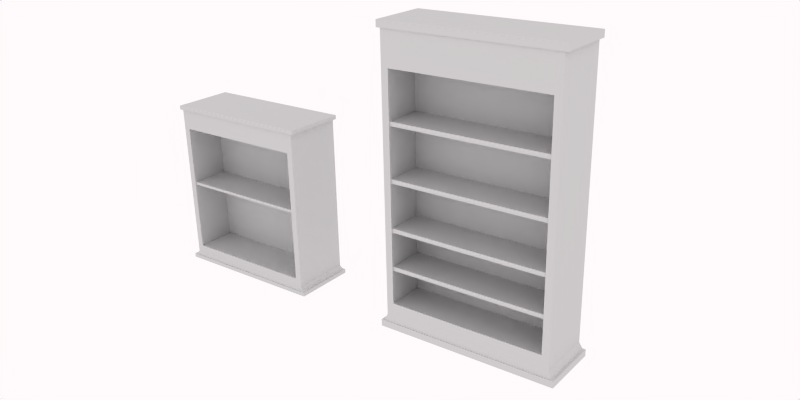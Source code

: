 # Source: BookShelves.blend  (saved by Blender 2.62.0; exported with 4.5.12 LTS)
import bpy
from mathutils import Matrix  # noqa: F401  (used for matrix-valued properties, if any)

bpy.ops.wm.read_factory_settings(use_empty=True)
scene = bpy.context.scene
scene.name = 'Scene'

# ---- collections
col_collection_1 = bpy.data.collections.new('Collection 1'); scene.collection.children.link(col_collection_1)

# ---- materials (node trees are filled in below, after node groups)
mat_material = bpy.data.materials.new('Material')
mat_material.alpha_threshold = 0.0
mat_material.roughness = 0.5
mat_material.line_color = (0.0, 0.0, 0.0, 1.0)

# ---- material node trees

# ---- world
world_world = bpy.data.worlds.new('World'); scene.world = world_world
world_world.color = (1.0, 0.9793, 0.9857)
world_world.use_sun_shadow = False
world_world.sun_shadow_jitter_overblur = 0.0
world_world.cycles.sampling_method = 'MANUAL'
world_world.cycles.sample_map_resolution = 256

# ---- cameras
cam_camera = bpy.data.cameras.new('Camera')
cam_camera.clip_end = 100.0
cam_camera.lens = 35.0
cam_camera.sensor_width = 32.0
cam_camera.sensor_height = 18.0
cam_camera.dof.focus_distance = 0.0
cam_camera.dof.aperture_fstop = 128.0

# ---- lights
light_point_001 = bpy.data.lights.new('Point.001', 'POINT')
light_point_001.transmission_factor = 0.0
light_point_001.energy = 100.0
light_point_001.shadow_buffer_clip_start = 0.5
light_point_001.shadow_soft_size = 1.0
light_point_001.shadow_maximum_resolution = 0.006
light_point_001.use_absolute_resolution = True
light_point_001.cycles.use_multiple_importance_sampling = False
light_point = bpy.data.lights.new('Point', 'POINT')
light_point.transmission_factor = 0.0
light_point.energy = 100.0
light_point.shadow_buffer_clip_start = 0.5
light_point.shadow_soft_size = 1.0
light_point.shadow_maximum_resolution = 0.006
light_point.use_absolute_resolution = True
light_point.cycles.use_multiple_importance_sampling = False

# ---- meshes
me_cube_022 = bpy.data.meshes.new('Cube.022')
me_cube_022.from_pydata([(0.9443, 0.9433, -0.6514), (0.9443, -0.9585, -0.6514), (-0.9443, -0.9585, -0.6514), (-0.9443, 0.9433, -0.6514), (0.9443, 0.9433, -0.6198), (0.9443, -0.9585, -0.6198), (-0.9443, -0.9585, -0.6198), (-0.9443, 0.9433, -0.6198), (0.9443, 0.9433, -0.3677), (0.9443, -0.9585, -0.3677), (-0.9443, -0.9585, -0.3677), (-0.9443, 0.9433, -0.3677), (0.9443, 0.9433, -0.3361), (0.9443, -0.9585, -0.3361), (-0.9443, -0.9585, -0.3361), (-0.9443, 0.9433, -0.3361), (0.9443, 0.9433, 0.3758), (0.9443, -0.9585, 0.3758), (-0.9443, -0.9585, 0.3758), (-0.9443, 0.9433, 0.3758), (0.9443, 0.9433, 0.4074), (0.9443, -0.9585, 0.4074), (-0.9443, -0.9585, 0.4074), (-0.9443, 0.9433, 0.4074), (1.0, 1.0, -1.0), (1.0, -1.0, -1.0), (-1.0, -1.0, -1.0), (-1.0, 1.0, -1.0), (1.0, 1.0, 1.0), (1.0, -1.0, 1.0), (-1.0, -1.0, 1.0), (-1.0, 1.0, 1.0), (-1.04, 1.04, 1.0), (-1.04, -1.04, 1.0), (1.04, -1.04, 1.0), (1.04, 1.04, 1.0), (1.04, 1.04, 1.049), (1.04, -1.04, 1.049), (-1.04, -1.04, 1.049), (-1.04, 1.04, 1.049), (-1.039, 1.039, -1.049), (-1.039, -1.039, -1.049), (1.039, -1.039, -1.049), (1.039, 1.039, -1.049), (1.069, 1.069, -1.049), (1.069, -1.069, -1.049), (-1.069, -1.069, -1.049), (-1.069, 1.069, -1.049), (-1.069, 1.069, -1.098), (-1.069, -1.069, -1.098), (1.069, -1.069, -1.098), (1.069, 1.069, -1.098), (1.0, -1.0, 0.7516), (1.0, 1.0, 0.7516), (-1.0, -1.0, 0.7516), (-1.0, 1.0, 0.7516), (1.0, -1.0, -0.8992), (1.0, 1.0, -0.8992), (-1.0, -1.0, -0.8992), (-1.0, 1.0, -0.8992), (-0.9156, -1.0, -1.0), (-0.9156, 1.0, -1.0), (-0.9156, -1.0, 1.0), (-0.9156, 1.0, 1.0), (-0.952, 1.04, 1.0), (-0.952, -1.04, 1.0), (-0.952, -1.04, 1.049), (-0.952, 1.04, 1.049), (-0.9513, 1.039, -1.049), (-0.9513, -1.039, -1.049), (-0.9791, -1.069, -1.049), (-0.9791, 1.069, -1.049), (-0.9791, 1.069, -1.098), (-0.9791, -1.069, -1.098), (-0.9156, -1.0, 0.7516), (-0.9156, 1.0, 0.7516), (-0.9156, -1.0, -0.8992), (-0.9156, 1.0, -0.8992), (0.9159, -1.0, -1.0), (0.9159, 1.0, -1.0), (0.9159, -1.0, 1.0), (0.9159, 1.0, 1.0), (0.9523, 1.04, 1.0), (0.9523, -1.04, 1.0), (0.9523, -1.04, 1.049), (0.9523, 1.04, 1.049), (0.9516, 1.039, -1.049), (0.9516, -1.039, -1.049), (0.9794, -1.069, -1.049), (0.9794, 1.069, -1.049), (0.9794, 1.069, -1.098), (0.9794, -1.069, -1.098), (0.9159, -1.0, 0.7516), (0.9159, 1.0, 0.7516), (0.9159, -1.0, -0.8992), (0.9159, 1.0, -0.8992), (0.9159, 0.3356, -0.8992), (0.9159, 0.3356, 0.7516), (-0.9156, 0.3356, -0.8992), (-0.9156, 0.3356, 0.7516), (0.9443, 0.9433, -0.01581), (0.9443, -0.9585, -0.01581), (-0.9443, -0.9585, -0.01581), (-0.9443, 0.9433, -0.01581), (0.9443, 0.9433, 0.01581), (0.9443, -0.9585, 0.01581), (-0.9443, -0.9585, 0.01581), (-0.9443, 0.9433, 0.01581)], [], [(0, 1, 2, 3), (4, 7, 6, 5), (0, 4, 5, 1), (1, 5, 6, 2), (2, 6, 7, 3), (4, 0, 3, 7), (8, 9, 10, 11), (12, 15, 14, 13), (8, 12, 13, 9), (9, 13, 14, 10), (10, 14, 15, 11), (12, 8, 11, 15), (16, 17, 18, 19), (20, 23, 22, 21), (16, 20, 21, 17), (17, 21, 22, 18), (18, 22, 23, 19), (20, 16, 19, 23), (31, 30, 33, 32), (29, 28, 35, 34), (34, 35, 36, 37), (32, 33, 38, 39), (26, 27, 40, 41), (24, 25, 42, 43), (43, 42, 45, 44), (41, 40, 47, 46), (46, 47, 48, 49), (44, 45, 50, 51), (53, 28, 29, 52), (54, 30, 31, 55), (24, 57, 56, 25), (57, 53, 52, 56), (26, 58, 59, 27), (58, 54, 55, 59), (63, 31, 32, 64), (30, 62, 65, 33), (33, 65, 66, 38), (64, 32, 39, 67), (67, 39, 38, 66), (27, 61, 68, 40), (60, 26, 41, 69), (69, 41, 46, 70), (40, 68, 71, 47), (47, 71, 72, 48), (70, 46, 49, 73), (73, 49, 48, 72), (62, 30, 54, 74), (75, 55, 31, 63), (76, 58, 26, 60), (74, 54, 58, 76), (77, 59, 55, 75), (61, 27, 59, 77), (28, 81, 82, 35), (81, 63, 64, 82), (62, 80, 83, 65), (80, 29, 34, 83), (65, 83, 84, 66), (83, 34, 37, 84), (35, 82, 85, 36), (82, 64, 67, 85), (36, 85, 84, 37), (85, 67, 66, 84), (61, 79, 86, 68), (79, 24, 43, 86), (25, 78, 87, 42), (78, 60, 69, 87), (42, 87, 88, 45), (87, 69, 70, 88), (68, 86, 89, 71), (86, 43, 44, 89), (71, 89, 90, 72), (89, 44, 51, 90), (45, 88, 91, 50), (88, 70, 73, 91), (50, 91, 90, 51), (91, 73, 72, 90), (29, 80, 92, 52), (80, 62, 74, 92), (53, 93, 81, 28), (93, 75, 63, 81), (56, 94, 78, 25), (94, 76, 60, 78), (52, 92, 94, 56), (57, 95, 93, 53), (95, 77, 75, 93), (24, 79, 95, 57), (79, 61, 77, 95), (94, 92, 97, 96), (76, 94, 96, 98), (92, 74, 99, 97), (74, 76, 98, 99), (97, 99, 98, 96), (100, 101, 102, 103), (104, 107, 106, 105), (100, 104, 105, 101), (101, 105, 106, 102), (102, 106, 107, 103), (104, 100, 103, 107)])
me_cube_022.polygons.foreach_set('use_smooth', [True] * 98)
_uv = me_cube_022.uv_layers.new(name='UVMap')
_uv.uv.foreach_set('vector', [0.9782, -0.2234, 0.979, 0.06022, 0.6973, 0.06109, 0.6965, -0.2226, 0.4059, 0.7165, 0.6876, 0.7174, 0.6867, 1.001, 0.405, 1.0, 1.2, 0.691, 1.195, 0.6911, 1.194, 0.4074, 1.199, 0.4074, 1.211, 0.3802, 1.206, 0.3802, 1.205, 0.09854, 1.21, 0.09853, 0.0939, 0.6993, 0.08918, 0.6993, 0.08831, 0.4156, 0.09303, 0.4156, 1.211, 0.09854, 1.216, 0.09853, 1.216, 0.3802, 1.212, 0.3802, 0.6956, -0.2234, 0.6965, 0.06022, 0.4148, 0.06109, 0.4139, -0.2226, 0.7124, 0.6911, 0.9941, 0.6919, 0.9933, 0.9756, 0.7116, 0.9747, 1.205, 0.3802, 1.201, 0.3802, 1.2, 0.09657, 1.204, 0.09656, 1.205, 0.691, 1.201, 0.6911, 1.2, 0.4094, 1.204, 0.4093, 0.3922, 1.001, 0.3875, 1.001, 0.3866, 0.7177, 0.3913, 0.7176, 1.205, 0.6911, 1.21, 0.6911, 1.211, 0.9728, 1.206, 0.9728, 0.9933, 0.4065, 0.9941, 0.6902, 0.7124, 0.6911, 0.7116, 0.4074, 0.08588, 0.7176, 0.3676, 0.7185, 0.3667, 1.002, 0.08501, 1.001, 1.2, 0.9747, 1.195, 0.9747, 1.194, 0.6911, 1.199, 0.6911, 1.205, 0.9728, 1.201, 0.9728, 1.2, 0.6911, 1.204, 0.6911, 0.7014, 1.0, 0.6967, 1.0, 0.6959, 0.7165, 0.7006, 0.7165, 1.211, 0.6911, 1.216, 0.6911, 1.217, 0.9728, 1.212, 0.9728, 0.1008, 0.4017, 0.3991, 0.4008, 0.405, 0.4067, 0.09485, 0.4077, 0.3982, 0.1025, 0.09984, 0.1034, 0.0939, 0.09751, 0.4041, 0.09656, -0.1985, 0.7176, -0.1976, 1.028, -0.2048, 1.028, -0.2058, 0.7177, 0.3749, 0.7176, 0.3758, 1.028, 0.3685, 1.028, 0.3676, 0.7177, 0.7043, 0.7107, 0.7033, 0.4124, 0.7106, 0.4065, 0.7116, 0.7165, 0.7043, 0.4007, 0.7033, 0.1024, 0.7106, 0.09656, 0.7116, 0.4065, 0.09939, -0.2189, 0.09844, 0.09106, 0.0939, 0.09558, 0.09488, -0.2234, 0.4084, 0.09201, 0.4094, -0.218, 0.4139, -0.2225, 0.4129, 0.09656, 0.08661, 0.4156, 0.08563, 0.09658, 0.09292, 0.09656, 0.0939, 0.4156, 0.7043, 1.036, 0.7033, 0.7165, 0.7106, 0.7165, 0.7116, 1.036, 0.443, 0.4015, 0.4059, 0.4016, 0.405, 0.1033, 0.4421, 0.1032, 0.443, 0.7115, 0.4059, 0.7116, 0.405, 0.4133, 0.4421, 0.4132, 0.7043, 0.4007, 0.6892, 0.4008, 0.6883, 0.1024, 0.7033, 0.1024, 0.6892, 0.4008, 0.443, 0.4015, 0.4421, 0.1032, 0.6883, 0.1024, 0.7043, 0.7107, 0.6892, 0.7107, 0.6883, 0.4124, 0.7033, 0.4124, 0.6892, 0.7107, 0.443, 0.7115, 0.4421, 0.4132, 0.6883, 0.4124, 0.1007, 0.3891, 0.1008, 0.4017, 0.09485, 0.4077, 0.09481, 0.3946, 0.3991, 0.4008, 0.399, 0.3882, 0.405, 0.3936, 0.405, 0.4067, 0.3831, 0.7176, 0.3831, 0.7307, 0.3759, 0.7308, 0.3758, 0.7177, 0.4004, 1.015, 0.4004, 1.028, 0.3931, 1.028, 0.3931, 1.015, 0.0841, 0.3946, 0.08406, 0.4077, -0.2261, 0.4067, -0.2261, 0.3936, 0.07771, 0.7118, 0.07767, 0.6993, 0.08497, 0.7046, 0.08501, 0.7176, 0.3923, 0.4261, 0.3922, 0.4135, 0.3995, 0.4077, 0.3995, 0.4208, 0.3953, 0.09197, 0.4084, 0.09201, 0.4129, 0.09656, 0.3995, 0.09652, 0.4094, -0.218, 0.3963, -0.218, 0.4004, -0.2225, 0.4139, -0.2225, 0.6886, 1.036, 0.6885, 1.022, 0.6958, 1.022, 0.6959, 1.036, -0.2215, 0.7311, -0.2215, 0.7177, -0.2142, 0.7176, -0.2142, 0.7311, -0.2117, 0.09652, -0.2251, 0.09656, -0.2261, -0.2225, -0.2126, -0.2225, 0.09394, 0.427, 0.0939, 0.4144, 0.131, 0.4143, 0.131, 0.4269, -0.1836, 0.7001, -0.1836, 0.7126, -0.2206, 0.7128, -0.2206, 0.7002, 0.3772, 0.4262, 0.3772, 0.4136, 0.3922, 0.4135, 0.3923, 0.4261, 0.131, 0.4269, 0.131, 0.4143, 0.3772, 0.4136, 0.3772, 0.4262, 0.06264, 0.6993, 0.06267, 0.7119, -0.1836, 0.7126, -0.1836, 0.7001, 0.07767, 0.6993, 0.07771, 0.7118, 0.06267, 0.7119, 0.06264, 0.6993, 0.09984, 0.1034, 0.09988, 0.116, 0.09394, 0.1106, 0.0939, 0.09751, 0.09988, 0.116, 0.1007, 0.3891, 0.09481, 0.3946, 0.09394, 0.1106, 0.399, 0.3882, 0.3982, 0.115, 0.4041, 0.1096, 0.405, 0.3936, 0.3982, 0.115, 0.3982, 0.1025, 0.4041, 0.09656, 0.4041, 0.1096, 0.3831, 0.7307, 0.384, 1.015, 0.3767, 1.015, 0.3759, 0.7308, 0.384, 1.015, 0.3841, 1.028, 0.3768, 1.028, 0.3767, 1.015, 0.3995, 0.7176, 0.3995, 0.7307, 0.3922, 0.7307, 0.3922, 0.7177, 0.3995, 0.7307, 0.4004, 1.015, 0.3931, 1.015, 0.3922, 0.7307, 0.08501, 0.09751, 0.08497, 0.1106, -0.2252, 0.1096, -0.2252, 0.09656, 0.08497, 0.1106, 0.0841, 0.3946, -0.2261, 0.3936, -0.2252, 0.1096, 0.07767, 0.6993, 0.07684, 0.4261, 0.0841, 0.4207, 0.08497, 0.7046, 0.07684, 0.4261, 0.0768, 0.4135, 0.08406, 0.4077, 0.0841, 0.4207, 0.3931, 0.7118, 0.3931, 0.6993, 0.4004, 0.7046, 0.4004, 0.7176, 0.3931, 0.6993, 0.3923, 0.4261, 0.3995, 0.4208, 0.4004, 0.7046, 0.09844, 0.09106, 0.1115, 0.0911, 0.1073, 0.09562, 0.0939, 0.09558, 0.1115, 0.0911, 0.3953, 0.09197, 0.3995, 0.09652, 0.1073, 0.09562, 0.3963, -0.218, 0.1124, -0.2189, 0.1083, -0.2234, 0.4004, -0.2225, 0.1124, -0.2189, 0.09939, -0.2189, 0.09488, -0.2234, 0.1083, -0.2234, 0.6885, 1.022, 0.6876, 0.7299, 0.6949, 0.7299, 0.6958, 1.022, 0.6876, 0.7299, 0.6876, 0.7165, 0.6949, 0.7165, 0.6949, 0.7299, -0.2205, 1.037, -0.2206, 1.023, -0.2133, 1.023, -0.2133, 1.037, -0.2206, 1.023, -0.2215, 0.7311, -0.2142, 0.7311, -0.2133, 1.023, 0.0939, 0.09558, 0.08048, 0.09562, 0.0795, -0.2234, 0.09292, -0.2234, 0.08048, 0.09562, -0.2117, 0.09652, -0.2126, -0.2225, 0.0795, -0.2234, 0.09481, 0.7128, 0.09477, 0.7002, 0.1318, 0.7001, 0.1319, 0.7126, 0.09477, 0.7002, 0.09394, 0.427, 0.131, 0.4269, 0.1318, 0.7001, -0.1845, 0.4143, -0.1844, 0.4269, -0.2215, 0.427, -0.2215, 0.4144, -0.1844, 0.4269, -0.1836, 0.7001, -0.2206, 0.7002, -0.2215, 0.427, 0.3781, 0.7119, 0.3781, 0.6993, 0.3931, 0.6993, 0.3931, 0.7118, 0.3781, 0.6993, 0.3772, 0.4262, 0.3923, 0.4261, 0.3931, 0.6993, 0.1319, 0.7126, 0.1318, 0.7001, 0.3781, 0.6993, 0.3781, 0.7119, 0.06176, 0.4136, 0.0618, 0.4261, -0.1844, 0.4269, -0.1845, 0.4143, 0.0618, 0.4261, 0.06264, 0.6993, -0.1836, 0.7001, -0.1844, 0.4269, 0.0768, 0.4135, 0.07684, 0.4261, 0.0618, 0.4261, 0.06176, 0.4136, 0.07684, 0.4261, 0.07767, 0.6993, 0.06264, 0.6993, 0.0618, 0.4261, 1.194, 0.09717, 1.193, 0.3434, 0.9941, 0.3428, 0.9949, 0.09656, 0.9941, 0.9642, 0.995, 0.6911, 1.194, 0.6917, 1.193, 0.9648, 1.193, 0.4173, 1.194, 0.6904, 0.995, 0.6911, 0.9941, 0.4179, 0.9949, 1.212, 0.9941, 0.9655, 1.193, 0.9648, 1.194, 1.211, 0.9799, 0.05049, 0.979, -0.2227, 1.225, -0.2234, 1.226, 0.04973, 0.9933, 0.09656, 0.9941, 0.3802, 0.7124, 0.3811, 0.7116, 0.09742, -0.1967, 0.7176, 0.08501, 0.7185, 0.08414, 1.002, -0.1976, 1.001, 1.2, 0.3802, 1.195, 0.3802, 1.194, 0.09657, 1.199, 0.09656, 1.211, 0.691, 1.206, 0.6911, 1.205, 0.4094, 1.21, 0.4093, -0.2077, 1.001, -0.2124, 1.001, -0.2133, 0.7177, -0.2085, 0.7176, 1.211, 0.4094, 1.216, 0.4093, 1.217, 0.691, 1.212, 0.6911])
me_cube_022.materials.append(mat_material)
me_cube_022.use_remesh_preserve_volume = False
me_cube_022.use_remesh_preserve_attributes = False
me_cube_022.use_mirror_vertex_groups = False
me_cube_022.update()
me_cube_003 = bpy.data.meshes.new('Cube.003')
me_cube_003.from_pydata([(0.9443, 0.9433, -0.01887), (0.9443, -0.9585, -0.01887), (-0.9443, -0.9585, -0.01887), (-0.9443, 0.9433, -0.01887), (0.9443, 0.9433, 0.01887), (0.9443, -0.9585, 0.01887), (-0.9443, -0.9585, 0.01887), (-0.9443, 0.9433, 0.01887), (1.0, 1.0, -1.0), (1.0, -1.0, -1.0), (-1.0, -1.0, -1.0), (-1.0, 1.0, -1.0), (1.0, 1.0, 1.0), (1.0, -1.0, 1.0), (-1.0, -1.0, 1.0), (-1.0, 1.0, 1.0), (-1.04, 1.04, 1.0), (-1.04, -1.04, 1.0), (1.04, -1.04, 1.0), (1.04, 1.04, 1.0), (1.04, 1.04, 1.049), (1.04, -1.04, 1.049), (-1.04, -1.04, 1.049), (-1.04, 1.04, 1.049), (-1.039, 1.039, -1.049), (-1.039, -1.039, -1.049), (1.039, -1.039, -1.049), (1.039, 1.039, -1.049), (1.069, 1.069, -1.049), (1.069, -1.069, -1.049), (-1.069, -1.069, -1.049), (-1.069, 1.069, -1.049), (-1.069, 1.069, -1.098), (-1.069, -1.069, -1.098), (1.069, -1.069, -1.098), (1.069, 1.069, -1.098), (1.0, -1.0, 0.7516), (1.0, 1.0, 0.7516), (-1.0, -1.0, 0.7516), (-1.0, 1.0, 0.7516), (1.0, -1.0, -0.8992), (1.0, 1.0, -0.8992), (-1.0, -1.0, -0.8992), (-1.0, 1.0, -0.8992), (-0.9156, -1.0, -1.0), (-0.9156, 1.0, -1.0), (-0.9156, -1.0, 1.0), (-0.9156, 1.0, 1.0), (-0.952, 1.04, 1.0), (-0.952, -1.04, 1.0), (-0.952, -1.04, 1.049), (-0.952, 1.04, 1.049), (-0.9513, 1.039, -1.049), (-0.9513, -1.039, -1.049), (-0.9791, -1.069, -1.049), (-0.9791, 1.069, -1.049), (-0.9791, 1.069, -1.098), (-0.9791, -1.069, -1.098), (-0.9156, -1.0, 0.7516), (-0.9156, 1.0, 0.7516), (-0.9156, -1.0, -0.8992), (-0.9156, 1.0, -0.8992), (0.9159, -1.0, -1.0), (0.9159, 1.0, -1.0), (0.9159, -1.0, 1.0), (0.9159, 1.0, 1.0), (0.9523, 1.04, 1.0), (0.9523, -1.04, 1.0), (0.9523, -1.04, 1.049), (0.9523, 1.04, 1.049), (0.9516, 1.039, -1.049), (0.9516, -1.039, -1.049), (0.9794, -1.069, -1.049), (0.9794, 1.069, -1.049), (0.9794, 1.069, -1.098), (0.9794, -1.069, -1.098), (0.9159, -1.0, 0.7516), (0.9159, 1.0, 0.7516), (0.9159, -1.0, -0.8992), (0.9159, 1.0, -0.8992), (0.9159, 0.3356, -0.8992), (0.9159, 0.3356, 0.7516), (-0.9156, 0.3356, -0.8992), (-0.9156, 0.3356, 0.7516)], [], [(0, 1, 2, 3), (4, 7, 6, 5), (0, 4, 5, 1), (1, 5, 6, 2), (2, 6, 7, 3), (4, 0, 3, 7), (15, 14, 17, 16), (13, 12, 19, 18), (18, 19, 20, 21), (16, 17, 22, 23), (10, 11, 24, 25), (8, 9, 26, 27), (27, 26, 29, 28), (25, 24, 31, 30), (30, 31, 32, 33), (28, 29, 34, 35), (37, 12, 13, 36), (38, 14, 15, 39), (8, 41, 40, 9), (41, 37, 36, 40), (10, 42, 43, 11), (42, 38, 39, 43), (47, 15, 16, 48), (14, 46, 49, 17), (17, 49, 50, 22), (48, 16, 23, 51), (51, 23, 22, 50), (11, 45, 52, 24), (44, 10, 25, 53), (53, 25, 30, 54), (24, 52, 55, 31), (31, 55, 56, 32), (54, 30, 33, 57), (57, 33, 32, 56), (46, 14, 38, 58), (59, 39, 15, 47), (60, 42, 10, 44), (58, 38, 42, 60), (61, 43, 39, 59), (45, 11, 43, 61), (12, 65, 66, 19), (65, 47, 48, 66), (46, 64, 67, 49), (64, 13, 18, 67), (49, 67, 68, 50), (67, 18, 21, 68), (19, 66, 69, 20), (66, 48, 51, 69), (20, 69, 68, 21), (69, 51, 50, 68), (45, 63, 70, 52), (63, 8, 27, 70), (9, 62, 71, 26), (62, 44, 53, 71), (26, 71, 72, 29), (71, 53, 54, 72), (52, 70, 73, 55), (70, 27, 28, 73), (55, 73, 74, 56), (73, 28, 35, 74), (29, 72, 75, 34), (72, 54, 57, 75), (34, 75, 74, 35), (75, 57, 56, 74), (13, 64, 76, 36), (64, 46, 58, 76), (37, 77, 65, 12), (77, 59, 47, 65), (40, 78, 62, 9), (78, 60, 44, 62), (36, 76, 78, 40), (41, 79, 77, 37), (79, 61, 59, 77), (8, 63, 79, 41), (63, 45, 61, 79), (78, 76, 81, 80), (60, 78, 80, 82), (76, 58, 83, 81), (58, 60, 82, 83), (81, 83, 82, 80)])
me_cube_003.polygons.foreach_set('use_smooth', [True] * 80)
_uv = me_cube_003.uv_layers.new(name='UVMap')
_uv.uv.foreach_set('vector', [0.7596, 0.02923, 0.7603, 0.263, 0.5282, 0.2637, 0.5275, 0.02995, 0.7611, 0.02923, 0.9932, 0.02995, 0.9925, 0.2637, 0.7603, 0.263, 0.943, 0.4975, 0.9384, 0.4975, 0.9376, 0.2637, 0.9423, 0.2637, 0.9537, 0.4975, 0.9491, 0.4975, 0.9484, 0.2654, 0.953, 0.2654, 0.9484, 0.4975, 0.9437, 0.4975, 0.943, 0.2637, 0.9476, 0.2637, 0.9537, 0.2654, 0.9583, 0.2654, 0.9591, 0.4975, 0.9544, 0.4975, 0.01297, 0.5152, 0.2588, 0.5145, 0.2637, 0.5194, 0.008106, 0.5201, 0.2581, 0.2686, 0.01222, 0.2694, 0.007321, 0.2645, 0.2629, 0.2637, 0.9932, 0.2637, 0.994, 0.008087, 1.0, 0.008106, 0.9992, 0.2637, 0.9892, 0.5192, 0.99, 0.7748, 0.984, 0.7748, 0.9832, 0.5192, 0.2539, 0.7708, 0.2532, 0.525, 0.2592, 0.5201, 0.2599, 0.7756, 0.7667, 0.5144, 0.766, 0.2685, 0.772, 0.2637, 0.7728, 0.5192, 0.004528, 0.003745, 0.003745, 0.2592, 0.0, 0.2629, 0.0008066, 0.0, 0.2592, 0.26, 0.26, 0.004528, 0.2637, 0.0008066, 0.2629, 0.2637, 0.0008066, 0.5267, 0.0, 0.2637, 0.006003, 0.2637, 0.006809, 0.5267, 0.2675, 0.5202, 0.2667, 0.7831, 0.2607, 0.7831, 0.2615, 0.5201, 0.5514, 0.5151, 0.5209, 0.5152, 0.5201, 0.2693, 0.5507, 0.2692, 0.03861, 0.7715, 0.008076, 0.7716, 0.007321, 0.5257, 0.03786, 0.5256, 0.7667, 0.5144, 0.7544, 0.5144, 0.7536, 0.2686, 0.766, 0.2685, 0.7544, 0.5144, 0.5514, 0.5151, 0.5507, 0.2692, 0.7536, 0.2686, 0.2539, 0.7708, 0.2415, 0.7708, 0.2408, 0.525, 0.2532, 0.525, 0.2415, 0.7708, 0.03861, 0.7715, 0.03786, 0.5256, 0.2408, 0.525, 0.01294, 0.5049, 0.01297, 0.5152, 0.008106, 0.5201, 0.008072, 0.5093, 0.2588, 0.5145, 0.2588, 0.5041, 0.2637, 0.5086, 0.2637, 0.5194, 0.9436, 0.7449, 0.9437, 0.7557, 0.9377, 0.7558, 0.9376, 0.745, 0.9967, 0.764, 0.9968, 0.7748, 0.9908, 0.7748, 0.9907, 0.764, 0.5194, 0.5093, 0.5194, 0.5201, 0.2637, 0.5194, 0.2638, 0.5086, 0.7667, 0.7699, 0.7667, 0.7595, 0.7727, 0.7639, 0.7728, 0.7746, 0.5134, 0.5353, 0.5134, 0.525, 0.5194, 0.5201, 0.5194, 0.5309, 0.2484, 0.26, 0.2592, 0.26, 0.2629, 0.2637, 0.2518, 0.2637, 0.26, 0.004528, 0.2492, 0.004495, 0.2526, 0.0007725, 0.2637, 0.0008066, 0.0008066, 0.7896, 0.0007726, 0.7785, 0.006775, 0.7785, 0.006809, 0.7896, 0.9764, 0.5303, 0.9764, 0.5192, 0.9824, 0.5192, 0.9824, 0.5303, 0.2756, 0.2637, 0.2645, 0.2637, 0.2637, 0.0008066, 0.2748, 0.0007725, 0.2675, 0.5361, 0.2675, 0.5257, 0.298, 0.5256, 0.2981, 0.536, 0.5514, 0.7601, 0.5514, 0.7705, 0.5209, 0.7706, 0.5209, 0.7602, 0.501, 0.5354, 0.501, 0.525, 0.5134, 0.525, 0.5134, 0.5353, 0.2981, 0.536, 0.298, 0.5256, 0.501, 0.525, 0.501, 0.5354, 0.7543, 0.7595, 0.7544, 0.7699, 0.5514, 0.7705, 0.5514, 0.7601, 0.7667, 0.7595, 0.7667, 0.7699, 0.7544, 0.7699, 0.7543, 0.7595, 0.01222, 0.2694, 0.01225, 0.2797, 0.007354, 0.2753, 0.007321, 0.2645, 0.01225, 0.2797, 0.01294, 0.5049, 0.008072, 0.5093, 0.007354, 0.2753, 0.2588, 0.5041, 0.2581, 0.279, 0.263, 0.2745, 0.2637, 0.5086, 0.2581, 0.279, 0.2581, 0.2686, 0.2629, 0.2637, 0.263, 0.2745, 0.9437, 0.7557, 0.9444, 0.9898, 0.9384, 0.9898, 0.9377, 0.7558, 0.9444, 0.9898, 0.9444, 1.001, 0.9384, 1.001, 0.9384, 0.9898, 0.996, 0.5192, 0.996, 0.5299, 0.99, 0.53, 0.99, 0.5192, 0.996, 0.5299, 0.9967, 0.764, 0.9907, 0.764, 0.99, 0.53, 0.5201, 0.2645, 0.5201, 0.2753, 0.2645, 0.2745, 0.2645, 0.2637, 0.5201, 0.2753, 0.5194, 0.5093, 0.2638, 0.5086, 0.2645, 0.2745, 0.7667, 0.7595, 0.766, 0.5343, 0.772, 0.5299, 0.7727, 0.7639, 0.766, 0.5343, 0.766, 0.524, 0.772, 0.5192, 0.772, 0.5299, 0.5141, 0.7708, 0.5141, 0.7605, 0.5201, 0.7648, 0.5201, 0.7756, 0.5141, 0.7605, 0.5134, 0.5353, 0.5194, 0.5309, 0.5201, 0.7648, 0.003745, 0.2592, 0.01449, 0.2592, 0.01106, 0.263, 0.0, 0.2629, 0.01449, 0.2592, 0.2484, 0.26, 0.2518, 0.2637, 0.01106, 0.263, 0.2492, 0.004495, 0.01527, 0.003778, 0.01187, 3.391e-05, 0.2526, 0.0007725, 0.01527, 0.003778, 0.004528, 0.003745, 0.0008066, 0.0, 0.01187, 3.391e-05, 0.0007726, 0.7785, 3.395e-05, 0.5377, 0.006037, 0.5377, 0.006775, 0.7785, 3.395e-05, 0.5377, 2.931e-08, 0.5267, 0.006003, 0.5267, 0.006037, 0.5377, 0.9772, 0.7821, 0.9772, 0.7711, 0.9832, 0.771, 0.9832, 0.7821, 0.9772, 0.7711, 0.9764, 0.5303, 0.9824, 0.5303, 0.9832, 0.771, 0.5275, 0.2629, 0.5164, 0.263, 0.5156, 3.394e-05, 0.5267, 0.0, 0.5164, 0.263, 0.2756, 0.2637, 0.2748, 0.0007725, 0.5156, 3.394e-05, 0.2683, 0.7716, 0.2682, 0.7612, 0.2988, 0.7611, 0.2988, 0.7715, 0.2682, 0.7612, 0.2675, 0.5361, 0.2981, 0.536, 0.2988, 0.7611, 0.5507, 0.5247, 0.5507, 0.535, 0.5202, 0.5351, 0.5201, 0.5248, 0.5507, 0.535, 0.5514, 0.7601, 0.5209, 0.7602, 0.5202, 0.5351, 0.5017, 0.7708, 0.5017, 0.7605, 0.5141, 0.7605, 0.5141, 0.7708, 0.5017, 0.7605, 0.501, 0.5354, 0.5134, 0.5353, 0.5141, 0.7605, 0.2988, 0.7715, 0.2988, 0.7611, 0.5017, 0.7605, 0.5017, 0.7708, 0.7536, 0.524, 0.7536, 0.5344, 0.5507, 0.535, 0.5507, 0.5247, 0.7536, 0.5344, 0.7543, 0.7595, 0.5514, 0.7601, 0.5507, 0.535, 0.766, 0.524, 0.766, 0.5343, 0.7536, 0.5344, 0.7536, 0.524, 0.766, 0.5343, 0.7667, 0.7595, 0.7543, 0.7595, 0.7536, 0.5344, 0.6849, 0.7751, 0.6843, 0.9781, 0.5201, 0.9776, 0.5208, 0.7746, 0.7728, 0.4889, 0.7735, 0.2637, 0.9376, 0.2642, 0.9369, 0.4894, 0.9369, 0.7449, 0.9376, 0.9701, 0.7735, 0.9706, 0.7728, 0.7454, 0.3553, 0.9785, 0.356, 0.7756, 0.5201, 0.7761, 0.5195, 0.979, 0.7735, 0.7449, 0.7728, 0.5198, 0.9757, 0.5192, 0.9764, 0.7443])
me_cube_003.materials.append(mat_material)
me_cube_003.use_remesh_preserve_volume = False
me_cube_003.use_remesh_preserve_attributes = False
me_cube_003.use_mirror_vertex_groups = False
me_cube_003.update()

# ---- objects
ob_camera = bpy.data.objects.new('Camera', cam_camera)
ob_cube_003 = bpy.data.objects.new('Cube.003', me_cube_022)
ob_point_001 = bpy.data.objects.new('Point.001', light_point_001)
ob_point = bpy.data.objects.new('Point', light_point)
ob_cube = bpy.data.objects.new('Cube', me_cube_003)

# ---- transforms, parenting, visibility, modifiers, constraints
ob_camera.location = (20.87, -19.64, 15.25)
ob_camera.rotation_euler = (1.183, 0.01891, 0.6413)
ob_camera.lineart.crease_threshold = 0.0
ob_cube_003.location = (8.894, 0.01009, 6.156)
ob_cube_003.scale = (2.784, 0.9454, 4.45)
ob_cube_003.lineart.crease_threshold = 0.0
_m = ob_cube_003.modifiers.new('EdgeSplit', 'EDGE_SPLIT')
ob_point_001.location = (22.68, -10.94, 19.64)
ob_point_001.lineart.crease_threshold = 0.0
ob_point.location = (5.001, -13.63, 4.252)
ob_point.lineart.crease_threshold = 0.0
ob_cube.location = (0.0, 0.0, 4.252)
ob_cube.scale = (2.514, 1.0, 2.672)
ob_cube.lineart.crease_threshold = 0.0
_m = ob_cube.modifiers.new('EdgeSplit', 'EDGE_SPLIT')

# ---- collection membership
col_collection_1.objects.link(ob_camera)
col_collection_1.objects.link(ob_cube_003)
col_collection_1.objects.link(ob_point_001)
col_collection_1.objects.link(ob_point)
col_collection_1.objects.link(ob_cube)

# ---- scene / render settings (as saved in the file)
scene.camera = ob_camera
scene.frame_start = 1; scene.frame_end = 1; scene.frame_set(1)
scene.render.engine = 'BLENDER_EEVEE_NEXT'
scene.render.image_settings.color_mode = 'RGB'
scene.render.image_settings.compression = 100
scene.render.resolution_x = 640
scene.render.resolution_y = 320
scene.render.pixel_aspect_x = 100.0
scene.render.pixel_aspect_y = 100.0
scene.render.fps = 25
scene.render.dither_intensity = 0.0
scene.render.use_sequencer = False
scene.render.bake_margin = 2
scene.render.bake_bias = 0.0
scene.render.use_stamp_time = False
scene.render.use_stamp_date = False
scene.render.use_stamp_frame = False
scene.render.use_stamp_camera = False
scene.render.use_stamp_scene = False
scene.render.use_stamp_filename = False
scene.render.use_stamp_render_time = False
scene.render.stamp_font_size = 0
scene.cycles.use_denoising = False
scene.cycles.samples = 10
scene.cycles.sampling_pattern = 'TABULATED_SOBOL'
scene.cycles.light_sampling_threshold = 0.0
scene.cycles.use_adaptive_sampling = False
scene.cycles.use_light_tree = False
scene.cycles.blur_glossy = 0.0
scene.cycles.volume_bounces = 1
scene.cycles.pixel_filter_type = 'GAUSSIAN'
scene.cycles.sample_clamp_indirect = 0.0
scene.view_settings.view_transform = 'Raw'
bpy.context.view_layer.update()
